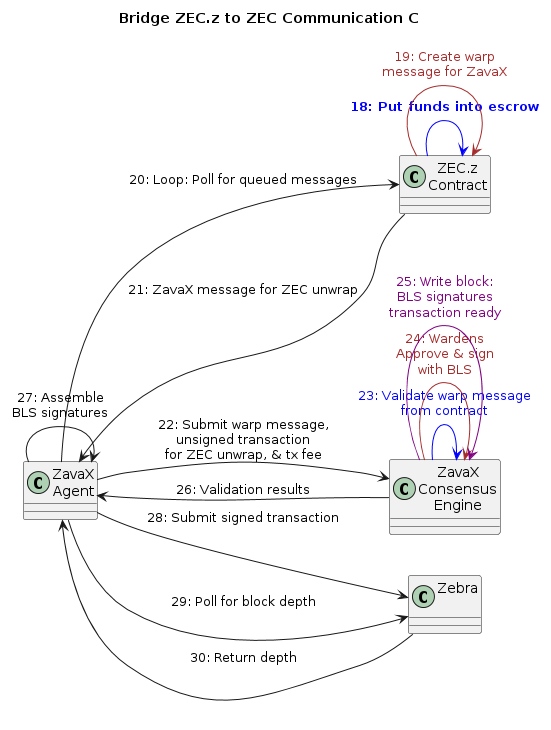

The diagram above was rendered by PlantUML. Its source (embedded in the PNG):
@startuml
title Bridge ZEC.z to ZEC Communication C
left to right direction

class "ZEC.z\nContract" as ZC
class "ZavaX\nAgent" as ZA
class "ZavaX\nConsensus\nEngine" as ZCE
class "Zebra\n" as Z

ZC -down-> ZC #blue : <color:blue>**18: Put funds into escrow**
ZC -down-> ZC #brown : <color:brown>19: Create warp\n<color:brown>message for ZavaX
ZA -down-> ZC : 20: Loop: Poll for queued messages
ZC -up-> ZA : 21: ZavaX message for ZEC unwrap
ZA -down-> ZCE : 22: Submit warp message,\nunsigned transaction\nfor ZEC unwrap, & tx fee
ZCE -down-> ZCE #blue : <color:blue>23: Validate warp message\n<color:blue>from contract
ZCE -down-> ZCE #brown : <color:brown>24: Wardens\n<color:brown>Approve & sign\n<color:brown>with BLS
ZCE -down-> ZCE #purple : <color:purple>25: Write block:\n<color:purple>BLS signatures\n<color:purple>transaction ready
ZCE -up-> ZA : 26: Validation results
ZA -down-> ZA : 27: Assemble\nBLS signatures
ZA -down-> Z : 28: Submit signed transaction
ZA -down-> Z : 29: Poll for block depth
Z -up-> ZA : 30: Return depth 

@enduml